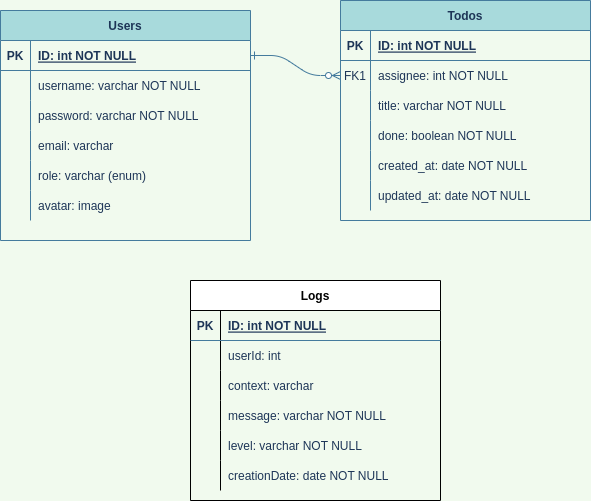

The diagram above was exported from draw.io. Its source (the exported page's mxGraphModel, read from the mxfile embedded in the PNG):
<mxGraphModel dx="1355" dy="773" grid="1" gridSize="10" guides="1" tooltips="1" connect="1" arrows="1" fold="1" page="1" pageScale="1" pageWidth="850" pageHeight="1100" background="#F1FAEE" math="0" shadow="0" extFonts="Permanent Marker^https://fonts.googleapis.com/css?family=Permanent+Marker">
  <root>
    <mxCell id="0" />
    <mxCell id="1" parent="0" />
    <mxCell id="C-vyLk0tnHw3VtMMgP7b-1" value="" style="edgeStyle=entityRelationEdgeStyle;endArrow=ERzeroToMany;startArrow=ERone;endFill=1;startFill=0;labelBackgroundColor=#F1FAEE;strokeColor=#457B9D;fontColor=#1D3557;" parent="1" source="C-vyLk0tnHw3VtMMgP7b-24" target="C-vyLk0tnHw3VtMMgP7b-6" edge="1">
      <mxGeometry width="100" height="100" relative="1" as="geometry">
        <mxPoint x="340" y="720" as="sourcePoint" />
        <mxPoint x="440" y="620" as="targetPoint" />
      </mxGeometry>
    </mxCell>
    <mxCell id="C-vyLk0tnHw3VtMMgP7b-2" value="Todos" style="shape=table;startSize=30;container=1;collapsible=1;childLayout=tableLayout;fixedRows=1;rowLines=0;fontStyle=1;align=center;resizeLast=1;fillColor=#A8DADC;strokeColor=#457B9D;fontColor=#1D3557;" parent="1" vertex="1">
      <mxGeometry x="450" y="120" width="250" height="220" as="geometry" />
    </mxCell>
    <mxCell id="C-vyLk0tnHw3VtMMgP7b-3" value="" style="shape=partialRectangle;collapsible=0;dropTarget=0;pointerEvents=0;fillColor=none;points=[[0,0.5],[1,0.5]];portConstraint=eastwest;top=0;left=0;right=0;bottom=1;strokeColor=#457B9D;fontColor=#1D3557;" parent="C-vyLk0tnHw3VtMMgP7b-2" vertex="1">
      <mxGeometry y="30" width="250" height="30" as="geometry" />
    </mxCell>
    <mxCell id="C-vyLk0tnHw3VtMMgP7b-4" value="PK" style="shape=partialRectangle;overflow=hidden;connectable=0;fillColor=none;top=0;left=0;bottom=0;right=0;fontStyle=1;strokeColor=#457B9D;fontColor=#1D3557;" parent="C-vyLk0tnHw3VtMMgP7b-3" vertex="1">
      <mxGeometry width="30" height="30" as="geometry">
        <mxRectangle width="30" height="30" as="alternateBounds" />
      </mxGeometry>
    </mxCell>
    <mxCell id="C-vyLk0tnHw3VtMMgP7b-5" value="ID: int NOT NULL " style="shape=partialRectangle;overflow=hidden;connectable=0;fillColor=none;top=0;left=0;bottom=0;right=0;align=left;spacingLeft=6;fontStyle=5;strokeColor=#457B9D;fontColor=#1D3557;" parent="C-vyLk0tnHw3VtMMgP7b-3" vertex="1">
      <mxGeometry x="30" width="220" height="30" as="geometry">
        <mxRectangle width="220" height="30" as="alternateBounds" />
      </mxGeometry>
    </mxCell>
    <mxCell id="C-vyLk0tnHw3VtMMgP7b-6" value="" style="shape=partialRectangle;collapsible=0;dropTarget=0;pointerEvents=0;fillColor=none;points=[[0,0.5],[1,0.5]];portConstraint=eastwest;top=0;left=0;right=0;bottom=0;strokeColor=#457B9D;fontColor=#1D3557;" parent="C-vyLk0tnHw3VtMMgP7b-2" vertex="1">
      <mxGeometry y="60" width="250" height="30" as="geometry" />
    </mxCell>
    <mxCell id="C-vyLk0tnHw3VtMMgP7b-7" value="FK1" style="shape=partialRectangle;overflow=hidden;connectable=0;fillColor=none;top=0;left=0;bottom=0;right=0;strokeColor=#457B9D;fontColor=#1D3557;" parent="C-vyLk0tnHw3VtMMgP7b-6" vertex="1">
      <mxGeometry width="30" height="30" as="geometry">
        <mxRectangle width="30" height="30" as="alternateBounds" />
      </mxGeometry>
    </mxCell>
    <mxCell id="C-vyLk0tnHw3VtMMgP7b-8" value="assignee: int NOT NULL" style="shape=partialRectangle;overflow=hidden;connectable=0;fillColor=none;top=0;left=0;bottom=0;right=0;align=left;spacingLeft=6;strokeColor=#457B9D;fontColor=#1D3557;" parent="C-vyLk0tnHw3VtMMgP7b-6" vertex="1">
      <mxGeometry x="30" width="220" height="30" as="geometry">
        <mxRectangle width="220" height="30" as="alternateBounds" />
      </mxGeometry>
    </mxCell>
    <mxCell id="AnYgviZYLOxKbrIvRCaB-15" value="" style="shape=tableRow;horizontal=0;startSize=0;swimlaneHead=0;swimlaneBody=0;fillColor=none;collapsible=0;dropTarget=0;points=[[0,0.5],[1,0.5]];portConstraint=eastwest;top=0;left=0;right=0;bottom=0;strokeColor=#457B9D;fontColor=#1D3557;" vertex="1" parent="C-vyLk0tnHw3VtMMgP7b-2">
      <mxGeometry y="90" width="250" height="30" as="geometry" />
    </mxCell>
    <mxCell id="AnYgviZYLOxKbrIvRCaB-16" value="" style="shape=partialRectangle;connectable=0;fillColor=none;top=0;left=0;bottom=0;right=0;editable=1;overflow=hidden;strokeColor=#457B9D;fontColor=#1D3557;" vertex="1" parent="AnYgviZYLOxKbrIvRCaB-15">
      <mxGeometry width="30" height="30" as="geometry">
        <mxRectangle width="30" height="30" as="alternateBounds" />
      </mxGeometry>
    </mxCell>
    <mxCell id="AnYgviZYLOxKbrIvRCaB-17" value="title: varchar NOT NULL" style="shape=partialRectangle;connectable=0;fillColor=none;top=0;left=0;bottom=0;right=0;align=left;spacingLeft=6;overflow=hidden;strokeColor=#457B9D;fontColor=#1D3557;" vertex="1" parent="AnYgviZYLOxKbrIvRCaB-15">
      <mxGeometry x="30" width="220" height="30" as="geometry">
        <mxRectangle width="220" height="30" as="alternateBounds" />
      </mxGeometry>
    </mxCell>
    <mxCell id="AnYgviZYLOxKbrIvRCaB-19" value="" style="shape=tableRow;horizontal=0;startSize=0;swimlaneHead=0;swimlaneBody=0;fillColor=none;collapsible=0;dropTarget=0;points=[[0,0.5],[1,0.5]];portConstraint=eastwest;top=0;left=0;right=0;bottom=0;strokeColor=#457B9D;fontColor=#1D3557;" vertex="1" parent="C-vyLk0tnHw3VtMMgP7b-2">
      <mxGeometry y="120" width="250" height="30" as="geometry" />
    </mxCell>
    <mxCell id="AnYgviZYLOxKbrIvRCaB-20" value="" style="shape=partialRectangle;connectable=0;fillColor=none;top=0;left=0;bottom=0;right=0;editable=1;overflow=hidden;strokeColor=#457B9D;fontColor=#1D3557;" vertex="1" parent="AnYgviZYLOxKbrIvRCaB-19">
      <mxGeometry width="30" height="30" as="geometry">
        <mxRectangle width="30" height="30" as="alternateBounds" />
      </mxGeometry>
    </mxCell>
    <mxCell id="AnYgviZYLOxKbrIvRCaB-21" value="done: boolean NOT NULL" style="shape=partialRectangle;connectable=0;fillColor=none;top=0;left=0;bottom=0;right=0;align=left;spacingLeft=6;overflow=hidden;strokeColor=#457B9D;fontColor=#1D3557;" vertex="1" parent="AnYgviZYLOxKbrIvRCaB-19">
      <mxGeometry x="30" width="220" height="30" as="geometry">
        <mxRectangle width="220" height="30" as="alternateBounds" />
      </mxGeometry>
    </mxCell>
    <mxCell id="C-vyLk0tnHw3VtMMgP7b-9" value="" style="shape=partialRectangle;collapsible=0;dropTarget=0;pointerEvents=0;fillColor=none;points=[[0,0.5],[1,0.5]];portConstraint=eastwest;top=0;left=0;right=0;bottom=0;strokeColor=#457B9D;fontColor=#1D3557;" parent="C-vyLk0tnHw3VtMMgP7b-2" vertex="1">
      <mxGeometry y="150" width="250" height="30" as="geometry" />
    </mxCell>
    <mxCell id="C-vyLk0tnHw3VtMMgP7b-10" value="" style="shape=partialRectangle;overflow=hidden;connectable=0;fillColor=none;top=0;left=0;bottom=0;right=0;strokeColor=#457B9D;fontColor=#1D3557;" parent="C-vyLk0tnHw3VtMMgP7b-9" vertex="1">
      <mxGeometry width="30" height="30" as="geometry">
        <mxRectangle width="30" height="30" as="alternateBounds" />
      </mxGeometry>
    </mxCell>
    <mxCell id="C-vyLk0tnHw3VtMMgP7b-11" value="created_at: date NOT NULL" style="shape=partialRectangle;overflow=hidden;connectable=0;fillColor=none;top=0;left=0;bottom=0;right=0;align=left;spacingLeft=6;strokeColor=#457B9D;fontColor=#1D3557;" parent="C-vyLk0tnHw3VtMMgP7b-9" vertex="1">
      <mxGeometry x="30" width="220" height="30" as="geometry">
        <mxRectangle width="220" height="30" as="alternateBounds" />
      </mxGeometry>
    </mxCell>
    <mxCell id="Cyr9_BnZpJfhmgCGv0O7-6" value="" style="shape=tableRow;horizontal=0;startSize=0;swimlaneHead=0;swimlaneBody=0;fillColor=none;collapsible=0;dropTarget=0;points=[[0,0.5],[1,0.5]];portConstraint=eastwest;top=0;left=0;right=0;bottom=0;strokeColor=#457B9D;fontColor=#1D3557;" parent="C-vyLk0tnHw3VtMMgP7b-2" vertex="1">
      <mxGeometry y="180" width="250" height="30" as="geometry" />
    </mxCell>
    <mxCell id="Cyr9_BnZpJfhmgCGv0O7-7" value="" style="shape=partialRectangle;connectable=0;fillColor=none;top=0;left=0;bottom=0;right=0;editable=1;overflow=hidden;strokeColor=#457B9D;fontColor=#1D3557;" parent="Cyr9_BnZpJfhmgCGv0O7-6" vertex="1">
      <mxGeometry width="30" height="30" as="geometry">
        <mxRectangle width="30" height="30" as="alternateBounds" />
      </mxGeometry>
    </mxCell>
    <mxCell id="Cyr9_BnZpJfhmgCGv0O7-8" value="updated_at: date NOT NULL" style="shape=partialRectangle;connectable=0;fillColor=none;top=0;left=0;bottom=0;right=0;align=left;spacingLeft=6;overflow=hidden;strokeColor=#457B9D;fontColor=#1D3557;" parent="Cyr9_BnZpJfhmgCGv0O7-6" vertex="1">
      <mxGeometry x="30" width="220" height="30" as="geometry">
        <mxRectangle width="220" height="30" as="alternateBounds" />
      </mxGeometry>
    </mxCell>
    <mxCell id="C-vyLk0tnHw3VtMMgP7b-23" value="Users" style="shape=table;startSize=30;container=1;collapsible=1;childLayout=tableLayout;fixedRows=1;rowLines=0;fontStyle=1;align=center;resizeLast=1;fillColor=#A8DADC;strokeColor=#457B9D;fontColor=#1D3557;" parent="1" vertex="1">
      <mxGeometry x="110" y="130" width="250" height="230" as="geometry" />
    </mxCell>
    <mxCell id="C-vyLk0tnHw3VtMMgP7b-24" value="" style="shape=partialRectangle;collapsible=0;dropTarget=0;pointerEvents=0;fillColor=none;points=[[0,0.5],[1,0.5]];portConstraint=eastwest;top=0;left=0;right=0;bottom=1;strokeColor=#457B9D;fontColor=#1D3557;" parent="C-vyLk0tnHw3VtMMgP7b-23" vertex="1">
      <mxGeometry y="30" width="250" height="30" as="geometry" />
    </mxCell>
    <mxCell id="C-vyLk0tnHw3VtMMgP7b-25" value="PK" style="shape=partialRectangle;overflow=hidden;connectable=0;fillColor=none;top=0;left=0;bottom=0;right=0;fontStyle=1;strokeColor=#457B9D;fontColor=#1D3557;" parent="C-vyLk0tnHw3VtMMgP7b-24" vertex="1">
      <mxGeometry width="30" height="30" as="geometry">
        <mxRectangle width="30" height="30" as="alternateBounds" />
      </mxGeometry>
    </mxCell>
    <mxCell id="C-vyLk0tnHw3VtMMgP7b-26" value="ID: int NOT NULL " style="shape=partialRectangle;overflow=hidden;connectable=0;fillColor=none;top=0;left=0;bottom=0;right=0;align=left;spacingLeft=6;fontStyle=5;strokeColor=#457B9D;fontColor=#1D3557;" parent="C-vyLk0tnHw3VtMMgP7b-24" vertex="1">
      <mxGeometry x="30" width="220" height="30" as="geometry">
        <mxRectangle width="220" height="30" as="alternateBounds" />
      </mxGeometry>
    </mxCell>
    <mxCell id="C-vyLk0tnHw3VtMMgP7b-27" value="" style="shape=partialRectangle;collapsible=0;dropTarget=0;pointerEvents=0;fillColor=none;points=[[0,0.5],[1,0.5]];portConstraint=eastwest;top=0;left=0;right=0;bottom=0;strokeColor=#457B9D;fontColor=#1D3557;" parent="C-vyLk0tnHw3VtMMgP7b-23" vertex="1">
      <mxGeometry y="60" width="250" height="30" as="geometry" />
    </mxCell>
    <mxCell id="C-vyLk0tnHw3VtMMgP7b-28" value="" style="shape=partialRectangle;overflow=hidden;connectable=0;fillColor=none;top=0;left=0;bottom=0;right=0;strokeColor=#457B9D;fontColor=#1D3557;" parent="C-vyLk0tnHw3VtMMgP7b-27" vertex="1">
      <mxGeometry width="30" height="30" as="geometry">
        <mxRectangle width="30" height="30" as="alternateBounds" />
      </mxGeometry>
    </mxCell>
    <mxCell id="C-vyLk0tnHw3VtMMgP7b-29" value="username: varchar NOT NULL" style="shape=partialRectangle;overflow=hidden;connectable=0;fillColor=none;top=0;left=0;bottom=0;right=0;align=left;spacingLeft=6;strokeColor=#457B9D;fontColor=#1D3557;" parent="C-vyLk0tnHw3VtMMgP7b-27" vertex="1">
      <mxGeometry x="30" width="220" height="30" as="geometry">
        <mxRectangle width="220" height="30" as="alternateBounds" />
      </mxGeometry>
    </mxCell>
    <mxCell id="AnYgviZYLOxKbrIvRCaB-7" value="" style="shape=tableRow;horizontal=0;startSize=0;swimlaneHead=0;swimlaneBody=0;fillColor=none;collapsible=0;dropTarget=0;points=[[0,0.5],[1,0.5]];portConstraint=eastwest;top=0;left=0;right=0;bottom=0;strokeColor=#457B9D;fontColor=#1D3557;" vertex="1" parent="C-vyLk0tnHw3VtMMgP7b-23">
      <mxGeometry y="90" width="250" height="30" as="geometry" />
    </mxCell>
    <mxCell id="AnYgviZYLOxKbrIvRCaB-8" value="" style="shape=partialRectangle;connectable=0;fillColor=none;top=0;left=0;bottom=0;right=0;editable=1;overflow=hidden;strokeColor=#457B9D;fontColor=#1D3557;" vertex="1" parent="AnYgviZYLOxKbrIvRCaB-7">
      <mxGeometry width="30" height="30" as="geometry">
        <mxRectangle width="30" height="30" as="alternateBounds" />
      </mxGeometry>
    </mxCell>
    <mxCell id="AnYgviZYLOxKbrIvRCaB-9" value="password: varchar NOT NULL" style="shape=partialRectangle;connectable=0;fillColor=none;top=0;left=0;bottom=0;right=0;align=left;spacingLeft=6;overflow=hidden;strokeColor=#457B9D;fontColor=#1D3557;" vertex="1" parent="AnYgviZYLOxKbrIvRCaB-7">
      <mxGeometry x="30" width="220" height="30" as="geometry">
        <mxRectangle width="220" height="30" as="alternateBounds" />
      </mxGeometry>
    </mxCell>
    <mxCell id="Cyr9_BnZpJfhmgCGv0O7-23" value="" style="shape=tableRow;horizontal=0;startSize=0;swimlaneHead=0;swimlaneBody=0;fillColor=none;collapsible=0;dropTarget=0;points=[[0,0.5],[1,0.5]];portConstraint=eastwest;top=0;left=0;right=0;bottom=0;strokeColor=#457B9D;fontColor=#1D3557;" parent="C-vyLk0tnHw3VtMMgP7b-23" vertex="1">
      <mxGeometry y="120" width="250" height="30" as="geometry" />
    </mxCell>
    <mxCell id="Cyr9_BnZpJfhmgCGv0O7-24" value="" style="shape=partialRectangle;connectable=0;fillColor=none;top=0;left=0;bottom=0;right=0;editable=1;overflow=hidden;strokeColor=#457B9D;fontColor=#1D3557;" parent="Cyr9_BnZpJfhmgCGv0O7-23" vertex="1">
      <mxGeometry width="30" height="30" as="geometry">
        <mxRectangle width="30" height="30" as="alternateBounds" />
      </mxGeometry>
    </mxCell>
    <mxCell id="Cyr9_BnZpJfhmgCGv0O7-25" value="email: varchar" style="shape=partialRectangle;connectable=0;fillColor=none;top=0;left=0;bottom=0;right=0;align=left;spacingLeft=6;overflow=hidden;strokeColor=#457B9D;fontColor=#1D3557;" parent="Cyr9_BnZpJfhmgCGv0O7-23" vertex="1">
      <mxGeometry x="30" width="220" height="30" as="geometry">
        <mxRectangle width="220" height="30" as="alternateBounds" />
      </mxGeometry>
    </mxCell>
    <mxCell id="AnYgviZYLOxKbrIvRCaB-11" value="" style="shape=tableRow;horizontal=0;startSize=0;swimlaneHead=0;swimlaneBody=0;fillColor=none;collapsible=0;dropTarget=0;points=[[0,0.5],[1,0.5]];portConstraint=eastwest;top=0;left=0;right=0;bottom=0;strokeColor=#457B9D;fontColor=#1D3557;" vertex="1" parent="C-vyLk0tnHw3VtMMgP7b-23">
      <mxGeometry y="150" width="250" height="30" as="geometry" />
    </mxCell>
    <mxCell id="AnYgviZYLOxKbrIvRCaB-12" value="" style="shape=partialRectangle;connectable=0;fillColor=none;top=0;left=0;bottom=0;right=0;editable=1;overflow=hidden;strokeColor=#457B9D;fontColor=#1D3557;" vertex="1" parent="AnYgviZYLOxKbrIvRCaB-11">
      <mxGeometry width="30" height="30" as="geometry">
        <mxRectangle width="30" height="30" as="alternateBounds" />
      </mxGeometry>
    </mxCell>
    <mxCell id="AnYgviZYLOxKbrIvRCaB-13" value="role: varchar (enum)" style="shape=partialRectangle;connectable=0;fillColor=none;top=0;left=0;bottom=0;right=0;align=left;spacingLeft=6;overflow=hidden;strokeColor=#457B9D;fontColor=#1D3557;" vertex="1" parent="AnYgviZYLOxKbrIvRCaB-11">
      <mxGeometry x="30" width="220" height="30" as="geometry">
        <mxRectangle width="220" height="30" as="alternateBounds" />
      </mxGeometry>
    </mxCell>
    <mxCell id="Cyr9_BnZpJfhmgCGv0O7-27" value="" style="shape=tableRow;horizontal=0;startSize=0;swimlaneHead=0;swimlaneBody=0;fillColor=none;collapsible=0;dropTarget=0;points=[[0,0.5],[1,0.5]];portConstraint=eastwest;top=0;left=0;right=0;bottom=0;strokeColor=#457B9D;fontColor=#1D3557;" parent="C-vyLk0tnHw3VtMMgP7b-23" vertex="1">
      <mxGeometry y="180" width="250" height="30" as="geometry" />
    </mxCell>
    <mxCell id="Cyr9_BnZpJfhmgCGv0O7-28" value="" style="shape=partialRectangle;connectable=0;fillColor=none;top=0;left=0;bottom=0;right=0;editable=1;overflow=hidden;strokeColor=#457B9D;fontColor=#1D3557;" parent="Cyr9_BnZpJfhmgCGv0O7-27" vertex="1">
      <mxGeometry width="30" height="30" as="geometry">
        <mxRectangle width="30" height="30" as="alternateBounds" />
      </mxGeometry>
    </mxCell>
    <mxCell id="Cyr9_BnZpJfhmgCGv0O7-29" value="avatar: image" style="shape=partialRectangle;connectable=0;fillColor=none;top=0;left=0;bottom=0;right=0;align=left;spacingLeft=6;overflow=hidden;strokeColor=#457B9D;fontColor=#1D3557;" parent="Cyr9_BnZpJfhmgCGv0O7-27" vertex="1">
      <mxGeometry x="30" width="220" height="30" as="geometry">
        <mxRectangle width="220" height="30" as="alternateBounds" />
      </mxGeometry>
    </mxCell>
    <mxCell id="Cyr9_BnZpJfhmgCGv0O7-2" value="" style="shape=partialRectangle;collapsible=0;dropTarget=0;pointerEvents=0;fillColor=none;points=[[0,0.5],[1,0.5]];portConstraint=eastwest;top=0;left=0;right=0;bottom=0;strokeColor=#457B9D;fontColor=#1D3557;" parent="1" vertex="1">
      <mxGeometry x="440" y="210" width="250" height="30" as="geometry" />
    </mxCell>
    <mxCell id="Cyr9_BnZpJfhmgCGv0O7-3" value="" style="shape=partialRectangle;overflow=hidden;connectable=0;fillColor=none;top=0;left=0;bottom=0;right=0;strokeColor=#457B9D;fontColor=#1D3557;" parent="Cyr9_BnZpJfhmgCGv0O7-2" vertex="1">
      <mxGeometry width="30" height="30" as="geometry">
        <mxRectangle width="30" height="30" as="alternateBounds" />
      </mxGeometry>
    </mxCell>
    <mxCell id="AnYgviZYLOxKbrIvRCaB-22" value="Logs" style="shape=table;startSize=30;container=1;collapsible=1;childLayout=tableLayout;fixedRows=1;rowLines=0;fontStyle=1;align=center;resizeLast=1;" vertex="1" parent="1">
      <mxGeometry x="300" y="400" width="250" height="220" as="geometry" />
    </mxCell>
    <mxCell id="AnYgviZYLOxKbrIvRCaB-23" value="" style="shape=tableRow;horizontal=0;startSize=0;swimlaneHead=0;swimlaneBody=0;fillColor=none;collapsible=0;dropTarget=0;points=[[0,0.5],[1,0.5]];portConstraint=eastwest;top=0;left=0;right=0;bottom=1;strokeColor=#457B9D;fontColor=#1D3557;" vertex="1" parent="AnYgviZYLOxKbrIvRCaB-22">
      <mxGeometry y="30" width="250" height="30" as="geometry" />
    </mxCell>
    <mxCell id="AnYgviZYLOxKbrIvRCaB-24" value="PK" style="shape=partialRectangle;connectable=0;fillColor=none;top=0;left=0;bottom=0;right=0;fontStyle=1;overflow=hidden;strokeColor=#457B9D;fontColor=#1D3557;" vertex="1" parent="AnYgviZYLOxKbrIvRCaB-23">
      <mxGeometry width="30" height="30" as="geometry">
        <mxRectangle width="30" height="30" as="alternateBounds" />
      </mxGeometry>
    </mxCell>
    <mxCell id="AnYgviZYLOxKbrIvRCaB-25" value="ID: int NOT NULL" style="shape=partialRectangle;connectable=0;fillColor=none;top=0;left=0;bottom=0;right=0;align=left;spacingLeft=6;fontStyle=5;overflow=hidden;strokeColor=#457B9D;fontColor=#1D3557;" vertex="1" parent="AnYgviZYLOxKbrIvRCaB-23">
      <mxGeometry x="30" width="220" height="30" as="geometry">
        <mxRectangle width="220" height="30" as="alternateBounds" />
      </mxGeometry>
    </mxCell>
    <mxCell id="AnYgviZYLOxKbrIvRCaB-26" value="" style="shape=tableRow;horizontal=0;startSize=0;swimlaneHead=0;swimlaneBody=0;fillColor=none;collapsible=0;dropTarget=0;points=[[0,0.5],[1,0.5]];portConstraint=eastwest;top=0;left=0;right=0;bottom=0;strokeColor=#457B9D;fontColor=#1D3557;" vertex="1" parent="AnYgviZYLOxKbrIvRCaB-22">
      <mxGeometry y="60" width="250" height="30" as="geometry" />
    </mxCell>
    <mxCell id="AnYgviZYLOxKbrIvRCaB-27" value="" style="shape=partialRectangle;connectable=0;fillColor=none;top=0;left=0;bottom=0;right=0;editable=1;overflow=hidden;strokeColor=#457B9D;fontColor=#1D3557;" vertex="1" parent="AnYgviZYLOxKbrIvRCaB-26">
      <mxGeometry width="30" height="30" as="geometry">
        <mxRectangle width="30" height="30" as="alternateBounds" />
      </mxGeometry>
    </mxCell>
    <mxCell id="AnYgviZYLOxKbrIvRCaB-28" value="userId: int" style="shape=partialRectangle;connectable=0;fillColor=none;top=0;left=0;bottom=0;right=0;align=left;spacingLeft=6;overflow=hidden;strokeColor=#457B9D;fontColor=#1D3557;" vertex="1" parent="AnYgviZYLOxKbrIvRCaB-26">
      <mxGeometry x="30" width="220" height="30" as="geometry">
        <mxRectangle width="220" height="30" as="alternateBounds" />
      </mxGeometry>
    </mxCell>
    <mxCell id="AnYgviZYLOxKbrIvRCaB-29" value="" style="shape=tableRow;horizontal=0;startSize=0;swimlaneHead=0;swimlaneBody=0;fillColor=none;collapsible=0;dropTarget=0;points=[[0,0.5],[1,0.5]];portConstraint=eastwest;top=0;left=0;right=0;bottom=0;strokeColor=#457B9D;fontColor=#1D3557;" vertex="1" parent="AnYgviZYLOxKbrIvRCaB-22">
      <mxGeometry y="90" width="250" height="30" as="geometry" />
    </mxCell>
    <mxCell id="AnYgviZYLOxKbrIvRCaB-30" value="" style="shape=partialRectangle;connectable=0;fillColor=none;top=0;left=0;bottom=0;right=0;editable=1;overflow=hidden;strokeColor=#457B9D;fontColor=#1D3557;" vertex="1" parent="AnYgviZYLOxKbrIvRCaB-29">
      <mxGeometry width="30" height="30" as="geometry">
        <mxRectangle width="30" height="30" as="alternateBounds" />
      </mxGeometry>
    </mxCell>
    <mxCell id="AnYgviZYLOxKbrIvRCaB-31" value="context: varchar" style="shape=partialRectangle;connectable=0;fillColor=none;top=0;left=0;bottom=0;right=0;align=left;spacingLeft=6;overflow=hidden;strokeColor=#457B9D;fontColor=#1D3557;" vertex="1" parent="AnYgviZYLOxKbrIvRCaB-29">
      <mxGeometry x="30" width="220" height="30" as="geometry">
        <mxRectangle width="220" height="30" as="alternateBounds" />
      </mxGeometry>
    </mxCell>
    <mxCell id="AnYgviZYLOxKbrIvRCaB-32" value="" style="shape=tableRow;horizontal=0;startSize=0;swimlaneHead=0;swimlaneBody=0;fillColor=none;collapsible=0;dropTarget=0;points=[[0,0.5],[1,0.5]];portConstraint=eastwest;top=0;left=0;right=0;bottom=0;strokeColor=#457B9D;fontColor=#1D3557;" vertex="1" parent="AnYgviZYLOxKbrIvRCaB-22">
      <mxGeometry y="120" width="250" height="30" as="geometry" />
    </mxCell>
    <mxCell id="AnYgviZYLOxKbrIvRCaB-33" value="" style="shape=partialRectangle;connectable=0;fillColor=none;top=0;left=0;bottom=0;right=0;editable=1;overflow=hidden;strokeColor=#457B9D;fontColor=#1D3557;" vertex="1" parent="AnYgviZYLOxKbrIvRCaB-32">
      <mxGeometry width="30" height="30" as="geometry">
        <mxRectangle width="30" height="30" as="alternateBounds" />
      </mxGeometry>
    </mxCell>
    <mxCell id="AnYgviZYLOxKbrIvRCaB-34" value="message: varchar NOT NULL" style="shape=partialRectangle;connectable=0;fillColor=none;top=0;left=0;bottom=0;right=0;align=left;spacingLeft=6;overflow=hidden;strokeColor=#457B9D;fontColor=#1D3557;" vertex="1" parent="AnYgviZYLOxKbrIvRCaB-32">
      <mxGeometry x="30" width="220" height="30" as="geometry">
        <mxRectangle width="220" height="30" as="alternateBounds" />
      </mxGeometry>
    </mxCell>
    <mxCell id="AnYgviZYLOxKbrIvRCaB-36" value="" style="shape=tableRow;horizontal=0;startSize=0;swimlaneHead=0;swimlaneBody=0;fillColor=none;collapsible=0;dropTarget=0;points=[[0,0.5],[1,0.5]];portConstraint=eastwest;top=0;left=0;right=0;bottom=0;strokeColor=#457B9D;fontColor=#1D3557;" vertex="1" parent="AnYgviZYLOxKbrIvRCaB-22">
      <mxGeometry y="150" width="250" height="30" as="geometry" />
    </mxCell>
    <mxCell id="AnYgviZYLOxKbrIvRCaB-37" value="" style="shape=partialRectangle;connectable=0;fillColor=none;top=0;left=0;bottom=0;right=0;editable=1;overflow=hidden;strokeColor=#457B9D;fontColor=#1D3557;" vertex="1" parent="AnYgviZYLOxKbrIvRCaB-36">
      <mxGeometry width="30" height="30" as="geometry">
        <mxRectangle width="30" height="30" as="alternateBounds" />
      </mxGeometry>
    </mxCell>
    <mxCell id="AnYgviZYLOxKbrIvRCaB-38" value="level: varchar NOT NULL" style="shape=partialRectangle;connectable=0;fillColor=none;top=0;left=0;bottom=0;right=0;align=left;spacingLeft=6;overflow=hidden;strokeColor=#457B9D;fontColor=#1D3557;" vertex="1" parent="AnYgviZYLOxKbrIvRCaB-36">
      <mxGeometry x="30" width="220" height="30" as="geometry">
        <mxRectangle width="220" height="30" as="alternateBounds" />
      </mxGeometry>
    </mxCell>
    <mxCell id="AnYgviZYLOxKbrIvRCaB-40" value="" style="shape=tableRow;horizontal=0;startSize=0;swimlaneHead=0;swimlaneBody=0;fillColor=none;collapsible=0;dropTarget=0;points=[[0,0.5],[1,0.5]];portConstraint=eastwest;top=0;left=0;right=0;bottom=0;strokeColor=#457B9D;fontColor=#1D3557;" vertex="1" parent="AnYgviZYLOxKbrIvRCaB-22">
      <mxGeometry y="180" width="250" height="30" as="geometry" />
    </mxCell>
    <mxCell id="AnYgviZYLOxKbrIvRCaB-41" value="" style="shape=partialRectangle;connectable=0;fillColor=none;top=0;left=0;bottom=0;right=0;editable=1;overflow=hidden;strokeColor=#457B9D;fontColor=#1D3557;" vertex="1" parent="AnYgviZYLOxKbrIvRCaB-40">
      <mxGeometry width="30" height="30" as="geometry">
        <mxRectangle width="30" height="30" as="alternateBounds" />
      </mxGeometry>
    </mxCell>
    <mxCell id="AnYgviZYLOxKbrIvRCaB-42" value="creationDate: date NOT NULL" style="shape=partialRectangle;connectable=0;fillColor=none;top=0;left=0;bottom=0;right=0;align=left;spacingLeft=6;overflow=hidden;strokeColor=#457B9D;fontColor=#1D3557;" vertex="1" parent="AnYgviZYLOxKbrIvRCaB-40">
      <mxGeometry x="30" width="220" height="30" as="geometry">
        <mxRectangle width="220" height="30" as="alternateBounds" />
      </mxGeometry>
    </mxCell>
  </root>
</mxGraphModel>